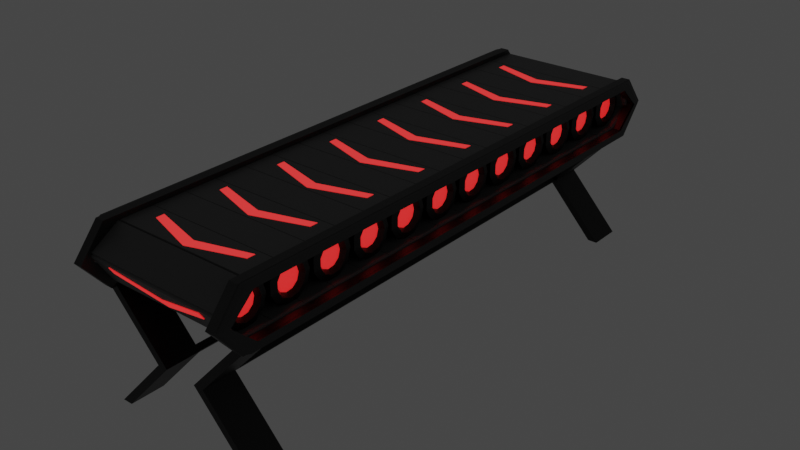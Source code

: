 # Source: Tohet-ConveyorBelt.blend  (saved by Blender 2.83.19; exported with 4.5.12 LTS)
import bpy
from mathutils import Matrix  # noqa: F401  (used for matrix-valued properties, if any)

bpy.ops.wm.read_factory_settings(use_empty=True)
scene = bpy.context.scene
scene.name = 'Scene'

# ---- collections
col_collection = bpy.data.collections.new('Collection'); scene.collection.children.link(col_collection)

# ---- materials (node trees are filled in below, after node groups)
mat_material_001 = bpy.data.materials.new('Material.001')
mat_material_001.use_transparent_shadow = False
mat_material_003 = bpy.data.materials.new('Material.003')
mat_material_003.use_transparent_shadow = False
mat_material_005 = bpy.data.materials.new('Material.005')
mat_material_005.use_transparent_shadow = False
mat_material_004 = bpy.data.materials.new('Material.004')
mat_material_004.use_transparent_shadow = False

# ---- material node trees
mat_material_001.use_nodes = True; mat_material_001.node_tree.nodes.clear()
_N = mat_material_001.node_tree.nodes; _L = mat_material_001.node_tree.links
n0 = _N.new('ShaderNodeBsdfPrincipled'); n0.name = 'Principled BSDF'; n0.location = (10, 300)
n0.distribution = 'GGX'
n0.subsurface_method = 'BURLEY'
n0.inputs[0].default_value = (0.0, 0.0, 0.0, 1.0)
n0.inputs[3].default_value = 1.45
n0.inputs[27].default_value = (0.0, 0.0, 0.0, 1.0)
n0.inputs[28].default_value = 1.0
n1 = _N.new('ShaderNodeOutputMaterial'); n1.name = 'Material Output'; n1.location = (300, 300)
_L.new(n0.outputs[0], n1.inputs[0])
n1.is_active_output = True
mat_material_003.use_nodes = True; mat_material_003.node_tree.nodes.clear()
_N = mat_material_003.node_tree.nodes; _L = mat_material_003.node_tree.links
n0 = _N.new('ShaderNodeBsdfPrincipled'); n0.name = 'Principled BSDF'; n0.location = (10, 300)
n0.distribution = 'GGX'
n0.subsurface_method = 'BURLEY'
n0.inputs[0].default_value = (0.08984, 0.08984, 0.08984, 1.0)
n0.inputs[3].default_value = 1.45
n0.inputs[27].default_value = (0.0, 0.0, 0.0, 1.0)
n0.inputs[28].default_value = 1.0
n1 = _N.new('ShaderNodeOutputMaterial'); n1.name = 'Material Output'; n1.location = (300, 300)
_L.new(n0.outputs[0], n1.inputs[0])
n1.is_active_output = True
mat_material_005.use_nodes = True; mat_material_005.node_tree.nodes.clear()
_N = mat_material_005.node_tree.nodes; _L = mat_material_005.node_tree.links
n0 = _N.new('ShaderNodeBsdfPrincipled'); n0.name = 'Principled BSDF'; n0.location = (10, 300)
n0.distribution = 'GGX'
n0.subsurface_method = 'BURLEY'
n0.inputs[0].default_value = (0.06285, 0.06285, 0.06285, 1.0)
n0.inputs[1].default_value = 1.0
n0.inputs[3].default_value = 1.45
n0.inputs[27].default_value = (0.0, 0.0, 0.0, 1.0)
n0.inputs[28].default_value = 1.0
n1 = _N.new('ShaderNodeOutputMaterial'); n1.name = 'Material Output'; n1.location = (300, 300)
_L.new(n0.outputs[0], n1.inputs[0])
n1.is_active_output = True
mat_material_004.use_nodes = True; mat_material_004.node_tree.nodes.clear()
_N = mat_material_004.node_tree.nodes; _L = mat_material_004.node_tree.links
n0 = _N.new('ShaderNodeBsdfPrincipled'); n0.name = 'Principled BSDF'; n0.location = (10, 300)
n0.distribution = 'GGX'
n0.subsurface_method = 'BURLEY'
n0.inputs[3].default_value = 1.45
n0.inputs[27].default_value = (1.0, 0.0003256, 0.0, 1.0)
n0.inputs[28].default_value = 1.0
n1 = _N.new('ShaderNodeOutputMaterial'); n1.name = 'Material Output'; n1.location = (300, 300)
_L.new(n0.outputs[0], n1.inputs[0])
n1.is_active_output = True

# ---- world
world_world = bpy.data.worlds.new('World'); scene.world = world_world
world_world.use_nodes = True; world_world.node_tree.nodes.clear()
_N = world_world.node_tree.nodes; _L = world_world.node_tree.links
n0 = _N.new('ShaderNodeOutputWorld'); n0.name = 'World Output'; n0.location = (300, 300)
n1 = _N.new('ShaderNodeBackground'); n1.name = 'Background'; n1.location = (10, 300)
n1.inputs[0].default_value = (0.05088, 0.05088, 0.05088, 1.0)
_L.new(n1.outputs[0], n0.inputs[0])
n0.is_active_output = True
world_world.color = (0.05088, 0.05088, 0.05088)
world_world.use_sun_shadow = False
world_world.sun_shadow_jitter_overblur = 0.0

# ---- meshes
me_cylinder_001 = bpy.data.meshes.new('Cylinder.001')
me_cylinder_001.from_pydata([(4.375e-08, 0.5612, -0.9526), (4.375e-08, 0.5612, 0.9526), (0.3034, 0.4721, -0.9526), (0.3034, 0.4721, 0.9526), (0.5105, 0.2331, -0.9526), (0.5105, 0.2331, 0.9526), (0.5555, -0.07987, -0.9526), (0.5555, -0.07987, 0.9526), (0.4242, -0.3675, -0.9526), (0.4242, -0.3675, 0.9526), (0.1581, -0.5385, -0.9526), (0.1581, -0.5385, 0.9526), (-0.1581, -0.5385, -0.9526), (-0.1581, -0.5385, 0.9526), (-0.4242, -0.3675, -0.9526), (-0.4242, -0.3675, 0.9526), (-0.5555, -0.07987, -0.9526), (-0.5555, -0.07987, 0.9526), (-0.5105, 0.2331, -0.9526), (-0.5105, 0.2331, 0.9526), (-0.3034, 0.4721, -0.9526), (-0.3034, 0.4721, 0.9526), (0.0, 1.0, -1.0), (0.5406, 0.8413, -1.0), (0.5406, 0.8413, 1.0), (0.0, 1.0, 1.0), (0.9096, 0.4154, -1.0), (0.9096, 0.4154, 1.0), (0.9898, -0.1423, -1.0), (0.9898, -0.1423, 1.0), (0.7557, -0.6549, -1.0), (0.7557, -0.6549, 1.0), (0.2817, -0.9595, -1.0), (0.2817, -0.9595, 1.0), (-0.2817, -0.9595, -1.0), (-0.2817, -0.9595, 1.0), (-0.7557, -0.6549, -1.0), (-0.7557, -0.6549, 1.0), (-0.9898, -0.1423, -1.0), (-0.9898, -0.1423, 1.0), (-0.9096, 0.4154, -1.0), (-0.9096, 0.4154, 1.0), (-0.5406, 0.8413, -1.0), (-0.5406, 0.8413, 1.0), (3.328e-08, 0.7017, -1.027), (0.3793, 0.5903, -1.027), (0.3793, 0.5903, 1.027), (3.328e-08, 0.7017, 1.027), (0.6382, 0.2915, -1.027), (0.6382, 0.2915, 1.027), (0.6945, -0.09985, -1.027), (0.6945, -0.09985, 1.027), (0.5303, -0.4595, -1.027), (0.5303, -0.4595, 1.027), (0.1977, -0.6732, -1.027), (0.1977, -0.6732, 1.027), (-0.1977, -0.6732, -1.027), (-0.1977, -0.6732, 1.027), (-0.5303, -0.4595, -1.027), (-0.5303, -0.4595, 1.027), (-0.6945, -0.09985, -1.027), (-0.6945, -0.09985, 1.027), (-0.6382, 0.2915, -1.027), (-0.6382, 0.2915, 1.027), (-0.3793, 0.5903, -1.027), (-0.3793, 0.5903, 1.027)], [], [(22, 25, 24, 23), (23, 24, 27, 26), (26, 27, 29, 28), (28, 29, 31, 30), (30, 31, 33, 32), (32, 33, 35, 34), (34, 35, 37, 36), (36, 37, 39, 38), (38, 39, 41, 40), (40, 41, 43, 42), (42, 43, 25, 22), (45, 44, 22, 23), (47, 46, 24, 25), (48, 45, 23, 26), (46, 49, 27, 24), (50, 48, 26, 28), (49, 51, 29, 27), (52, 50, 28, 30), (51, 53, 31, 29), (54, 52, 30, 32), (53, 55, 33, 31), (56, 54, 32, 34), (55, 57, 35, 33), (58, 56, 34, 36), (57, 59, 37, 35), (60, 58, 36, 38), (59, 61, 39, 37), (62, 60, 38, 40), (61, 63, 41, 39), (64, 62, 40, 42), (63, 65, 43, 41), (44, 64, 42, 22), (65, 47, 25, 43), (2, 0, 44, 45), (1, 3, 46, 47), (4, 2, 45, 48), (3, 5, 49, 46), (6, 4, 48, 50), (5, 7, 51, 49), (8, 6, 50, 52), (7, 9, 53, 51), (10, 8, 52, 54), (9, 11, 55, 53), (12, 10, 54, 56), (11, 13, 57, 55), (14, 12, 56, 58), (13, 15, 59, 57), (16, 14, 58, 60), (15, 17, 61, 59), (18, 16, 60, 62), (17, 19, 63, 61), (20, 18, 62, 64), (19, 21, 65, 63), (0, 20, 64, 44), (21, 1, 47, 65)])
_uv = me_cylinder_001.uv_layers.new(name='UVMap')
_uv.uv.foreach_set('vector', [1.0, 0.5, 1.0, 1.0, 0.9091, 1.0, 0.9091, 0.5, 0.9091, 0.5, 0.9091, 1.0, 0.8182, 1.0, 0.8182, 0.5, 0.8182, 0.5, 0.8182, 1.0, 0.7273, 1.0, 0.7273, 0.5, 0.7273, 0.5, 0.7273, 1.0, 0.6364, 1.0, 0.6364, 0.5, 0.6364, 0.5, 0.6364, 1.0, 0.5455, 1.0, 0.5455, 0.5, 0.5455, 0.5, 0.5455, 1.0, 0.4545, 1.0, 0.4545, 0.5, 0.4545, 0.5, 0.4545, 1.0, 0.3636, 1.0, 0.3636, 0.5, 0.3636, 0.5, 0.3636, 1.0, 0.2727, 1.0, 0.2727, 0.5, 0.2727, 0.5, 0.2727, 1.0, 0.1818, 1.0, 0.1818, 0.5, 0.1818, 0.5, 0.1818, 1.0, 0.09091, 1.0, 0.09091, 0.5, 0.09091, 0.5, 0.09091, 1.0, -1.788e-07, 1.0, -1.788e-07, 0.5, 0.8386, 0.3879, 0.75, 0.4139, 0.75, 0.49, 0.8798, 0.4519, 0.25, 0.4139, 0.3386, 0.3879, 0.3798, 0.4519, 0.25, 0.49, 0.8991, 0.3181, 0.8386, 0.3879, 0.8798, 0.4519, 0.9683, 0.3497, 0.3386, 0.3879, 0.3991, 0.3181, 0.4683, 0.3497, 0.3798, 0.4519, 0.9123, 0.2267, 0.8991, 0.3181, 0.9683, 0.3497, 0.9876, 0.2158, 0.3991, 0.3181, 0.4123, 0.2267, 0.4876, 0.2158, 0.4683, 0.3497, 0.8739, 0.1426, 0.9123, 0.2267, 0.9876, 0.2158, 0.9314, 0.09283, 0.4123, 0.2267, 0.3739, 0.1426, 0.4314, 0.09283, 0.4876, 0.2158, 0.7962, 0.09271, 0.8739, 0.1426, 0.9314, 0.09283, 0.8176, 0.01972, 0.3739, 0.1426, 0.2962, 0.09271, 0.3176, 0.01972, 0.4314, 0.09283, 0.7038, 0.09271, 0.7962, 0.09271, 0.8176, 0.01972, 0.6824, 0.01972, 0.2962, 0.09271, 0.2038, 0.09271, 0.1824, 0.01972, 0.3176, 0.01972, 0.6261, 0.1426, 0.7038, 0.09271, 0.6824, 0.01972, 0.5686, 0.09283, 0.2038, 0.09271, 0.1261, 0.1426, 0.06862, 0.09283, 0.1824, 0.01972, 0.5877, 0.2267, 0.6261, 0.1426, 0.5686, 0.09283, 0.5124, 0.2158, 0.1261, 0.1426, 0.08774, 0.2267, 0.01244, 0.2158, 0.06862, 0.09283, 0.6009, 0.3181, 0.5877, 0.2267, 0.5124, 0.2158, 0.5317, 0.3497, 0.08774, 0.2267, 0.1009, 0.3181, 0.03169, 0.3497, 0.01244, 0.2158, 0.6614, 0.3879, 0.6009, 0.3181, 0.5317, 0.3497, 0.6202, 0.4519, 0.1009, 0.3181, 0.1614, 0.3879, 0.1202, 0.4519, 0.03169, 0.3497, 0.75, 0.4139, 0.6614, 0.3879, 0.6202, 0.4519, 0.75, 0.49, 0.1614, 0.3879, 0.25, 0.4139, 0.25, 0.49, 0.1202, 0.4519, 0.8264, 0.369, 0.75, 0.3914, 0.75, 0.4139, 0.8386, 0.3879, 0.25, 0.3914, 0.3264, 0.369, 0.3386, 0.3879, 0.25, 0.4139, 0.8786, 0.3087, 0.8264, 0.369, 0.8386, 0.3879, 0.8991, 0.3181, 0.3264, 0.369, 0.3786, 0.3087, 0.3991, 0.3181, 0.3386, 0.3879, 0.89, 0.2299, 0.8786, 0.3087, 0.8991, 0.3181, 0.9123, 0.2267, 0.3786, 0.3087, 0.39, 0.2299, 0.4123, 0.2267, 0.3991, 0.3181, 0.8569, 0.1574, 0.89, 0.2299, 0.9123, 0.2267, 0.8739, 0.1426, 0.39, 0.2299, 0.3569, 0.1574, 0.3739, 0.1426, 0.4123, 0.2267, 0.7898, 0.1143, 0.8569, 0.1574, 0.8739, 0.1426, 0.7962, 0.09271, 0.3569, 0.1574, 0.2898, 0.1143, 0.2962, 0.09271, 0.3739, 0.1426, 0.7102, 0.1143, 0.7898, 0.1143, 0.7962, 0.09271, 0.7038, 0.09271, 0.2898, 0.1143, 0.2102, 0.1143, 0.2038, 0.09271, 0.2962, 0.09271, 0.6431, 0.1574, 0.7102, 0.1143, 0.7038, 0.09271, 0.6261, 0.1426, 0.2102, 0.1143, 0.1431, 0.1574, 0.1261, 0.1426, 0.2038, 0.09271, 0.61, 0.2299, 0.6431, 0.1574, 0.6261, 0.1426, 0.5877, 0.2267, 0.1431, 0.1574, 0.11, 0.2299, 0.08774, 0.2267, 0.1261, 0.1426, 0.6214, 0.3087, 0.61, 0.2299, 0.5877, 0.2267, 0.6009, 0.3181, 0.11, 0.2299, 0.1214, 0.3087, 0.1009, 0.3181, 0.08774, 0.2267, 0.6736, 0.369, 0.6214, 0.3087, 0.6009, 0.3181, 0.6614, 0.3879, 0.1214, 0.3087, 0.1736, 0.369, 0.1614, 0.3879, 0.1009, 0.3181, 0.75, 0.3914, 0.6736, 0.369, 0.6614, 0.3879, 0.75, 0.4139, 0.1736, 0.369, 0.25, 0.3914, 0.25, 0.4139, 0.1614, 0.3879])
me_cylinder_001.materials.append(mat_material_001)
me_cylinder_001.use_remesh_fix_poles = True
me_cylinder_001.use_remesh_preserve_attributes = False
me_cylinder_001.use_mirror_vertex_groups = False
me_cylinder_001.update()
me_plane = bpy.data.meshes.new('Plane')
me_plane.from_pydata([(-0.9761, -0.9761, 0.0), (-1.0, -1.0, 0.02389), (0.9761, -0.9761, 0.0), (1.0, -1.0, 0.02389), (-1.0, 1.0, 0.02389), (-0.9761, 0.9761, 0.0), (0.9761, 0.9761, 0.0), (1.0, 1.0, 0.02389), (-0.9761, 0.9761, 0.09089), (-1.0, 1.0, 0.06701), (-1.0, -1.0, 0.06701), (-0.9761, -0.9761, 0.09089), (1.0, -1.0, 0.06701), (0.9761, -0.9761, 0.09089), (1.0, 1.0, 0.06701), (0.9761, 0.9761, 0.09089)], [], [(1, 3, 12, 10), (3, 7, 14, 12), (7, 4, 9, 14), (0, 5, 6, 2), (11, 13, 15, 8), (5, 0, 1, 4), (0, 2, 3, 1), (2, 6, 7, 3), (6, 5, 4, 7), (9, 10, 11, 8), (10, 12, 13, 11), (12, 14, 15, 13), (14, 9, 8, 15), (4, 1, 10, 9)])
_uv = me_plane.uv_layers.new(name='UVMap')
_uv.uv.foreach_set('vector', [0.0, 0.0, 1.0, 0.0, 1.0, 0.0, 0.0, 0.0, 1.0, 0.0, 1.0, 1.0, 1.0, 1.0, 1.0, 0.0, 1.0, 1.0, 0.0, 1.0, 0.0, 1.0, 1.0, 1.0, 0.01194, 0.01194, 0.01194, 0.9881, 0.9881, 0.9881, 0.9881, 0.01194, 0.01194, 0.01194, 0.9881, 0.01194, 0.9881, 0.9881, 0.01194, 0.9881, 0.01194, 0.9881, 0.01194, 0.01194, 0.0, 0.0, 0.0, 1.0, 0.01194, 0.01194, 0.9881, 0.01194, 1.0, 0.0, 0.0, 0.0, 0.9881, 0.01194, 0.9881, 0.9881, 1.0, 1.0, 1.0, 0.0, 0.9881, 0.9881, 0.01194, 0.9881, 0.0, 1.0, 1.0, 1.0, 0.0, 1.0, 0.0, 0.0, 0.01194, 0.01194, 0.01194, 0.9881, 0.0, 0.0, 1.0, 0.0, 0.9881, 0.01194, 0.01194, 0.01194, 1.0, 0.0, 1.0, 1.0, 0.9881, 0.9881, 0.9881, 0.01194, 1.0, 1.0, 0.0, 1.0, 0.01194, 0.9881, 0.9881, 0.9881, 0.0, 1.0, 0.0, 0.0, 0.0, 0.0, 0.0, 1.0])
me_plane.materials.append(mat_material_003)
me_plane.use_remesh_fix_poles = True
me_plane.use_remesh_preserve_attributes = False
me_plane.use_mirror_vertex_groups = False
me_plane.update()
me_plane_001 = bpy.data.meshes.new('Plane.001')
me_plane_001.from_pydata([(-0.9761, -0.9761, 0.0), (-1.0, -1.0, 0.02389), (0.9761, -0.9761, 0.0), (1.0, -1.0, 0.02389), (-1.0, 1.0, 0.02389), (-0.9761, 0.9761, 0.0), (0.9761, 0.9761, 0.0), (1.0, 1.0, 0.02389), (-0.9761, 0.9761, 0.09089), (-1.0, 1.0, 0.06701), (-1.0, -1.0, 0.06701), (-0.9761, -0.9761, 0.09089), (1.0, -1.0, 0.06701), (0.9761, -0.9761, 0.09089), (1.0, 1.0, 0.06701), (0.9761, 0.9761, 0.09089)], [], [(1, 3, 12, 10), (3, 7, 14, 12), (7, 4, 9, 14), (0, 5, 6, 2), (11, 13, 15, 8), (5, 0, 1, 4), (0, 2, 3, 1), (2, 6, 7, 3), (6, 5, 4, 7), (9, 10, 11, 8), (10, 12, 13, 11), (12, 14, 15, 13), (14, 9, 8, 15), (4, 1, 10, 9)])
_uv = me_plane_001.uv_layers.new(name='UVMap')
_uv.uv.foreach_set('vector', [0.0, 0.0, 1.0, 0.0, 1.0, 0.0, 0.0, 0.0, 1.0, 0.0, 1.0, 1.0, 1.0, 1.0, 1.0, 0.0, 1.0, 1.0, 0.0, 1.0, 0.0, 1.0, 1.0, 1.0, 0.01194, 0.01194, 0.01194, 0.9881, 0.9881, 0.9881, 0.9881, 0.01194, 0.01194, 0.01194, 0.9881, 0.01194, 0.9881, 0.9881, 0.01194, 0.9881, 0.01194, 0.9881, 0.01194, 0.01194, 0.0, 0.0, 0.0, 1.0, 0.01194, 0.01194, 0.9881, 0.01194, 1.0, 0.0, 0.0, 0.0, 0.9881, 0.01194, 0.9881, 0.9881, 1.0, 1.0, 1.0, 0.0, 0.9881, 0.9881, 0.01194, 0.9881, 0.0, 1.0, 1.0, 1.0, 0.0, 1.0, 0.0, 0.0, 0.01194, 0.01194, 0.01194, 0.9881, 0.0, 0.0, 1.0, 0.0, 0.9881, 0.01194, 0.01194, 0.01194, 1.0, 0.0, 1.0, 1.0, 0.9881, 0.9881, 0.9881, 0.01194, 1.0, 1.0, 0.0, 1.0, 0.01194, 0.9881, 0.9881, 0.9881, 0.0, 1.0, 0.0, 0.0, 0.0, 0.0, 0.0, 1.0])
me_plane_001.materials.append(mat_material_003)
me_plane_001.use_remesh_fix_poles = True
me_plane_001.use_remesh_preserve_attributes = False
me_plane_001.use_mirror_vertex_groups = False
me_plane_001.update()
me_plane_002 = bpy.data.meshes.new('Plane.002')
me_plane_002.from_pydata([(-0.9761, -0.9761, 0.0), (-1.0, -1.0, 0.02389), (0.9761, -0.9761, 0.0), (1.0, -1.0, 0.02389), (-1.0, 1.0, 0.02389), (-0.9761, 0.9761, 0.0), (0.9761, 0.9761, 0.0), (1.0, 1.0, 0.02389), (-0.9761, 0.9761, 0.09089), (-1.0, 1.0, 0.06701), (-1.0, -1.0, 0.06701), (-0.9761, -0.9761, 0.09089), (1.0, -1.0, 0.06701), (0.9761, -0.9761, 0.09089), (1.0, 1.0, 0.06701), (0.9761, 0.9761, 0.09089)], [], [(1, 3, 12, 10), (3, 7, 14, 12), (7, 4, 9, 14), (0, 5, 6, 2), (11, 13, 15, 8), (5, 0, 1, 4), (0, 2, 3, 1), (2, 6, 7, 3), (6, 5, 4, 7), (9, 10, 11, 8), (10, 12, 13, 11), (12, 14, 15, 13), (14, 9, 8, 15), (4, 1, 10, 9)])
_uv = me_plane_002.uv_layers.new(name='UVMap')
_uv.uv.foreach_set('vector', [0.0, 0.0, 1.0, 0.0, 1.0, 0.0, 0.0, 0.0, 1.0, 0.0, 1.0, 1.0, 1.0, 1.0, 1.0, 0.0, 1.0, 1.0, 0.0, 1.0, 0.0, 1.0, 1.0, 1.0, 0.01194, 0.01194, 0.01194, 0.9881, 0.9881, 0.9881, 0.9881, 0.01194, 0.01194, 0.01194, 0.9881, 0.01194, 0.9881, 0.9881, 0.01194, 0.9881, 0.01194, 0.9881, 0.01194, 0.01194, 0.0, 0.0, 0.0, 1.0, 0.01194, 0.01194, 0.9881, 0.01194, 1.0, 0.0, 0.0, 0.0, 0.9881, 0.01194, 0.9881, 0.9881, 1.0, 1.0, 1.0, 0.0, 0.9881, 0.9881, 0.01194, 0.9881, 0.0, 1.0, 1.0, 1.0, 0.0, 1.0, 0.0, 0.0, 0.01194, 0.01194, 0.01194, 0.9881, 0.0, 0.0, 1.0, 0.0, 0.9881, 0.01194, 0.01194, 0.01194, 1.0, 0.0, 1.0, 1.0, 0.9881, 0.9881, 0.9881, 0.01194, 1.0, 1.0, 0.0, 1.0, 0.01194, 0.9881, 0.9881, 0.9881, 0.0, 1.0, 0.0, 0.0, 0.0, 0.0, 0.0, 1.0])
me_plane_002.materials.append(mat_material_003)
me_plane_002.use_remesh_fix_poles = True
me_plane_002.use_remesh_preserve_attributes = False
me_plane_002.use_mirror_vertex_groups = False
me_plane_002.update()
me_plane_004 = bpy.data.meshes.new('Plane.004')
me_plane_004.from_pydata([(-0.9761, -0.9761, 0.0), (-1.0, -1.0, 0.02389), (0.9761, -0.9761, 0.0), (1.0, -1.0, 0.02389), (-1.0, 1.0, 0.02389), (-0.9761, 0.9761, 0.0), (0.9761, 0.9761, 0.0), (1.0, 1.0, 0.02389), (-0.9761, 0.9761, 0.09089), (-1.0, 1.0, 0.06701), (-1.0, -1.0, 0.06701), (-0.9761, -0.9761, 0.09089), (1.0, -1.0, 0.06701), (0.9761, -0.9761, 0.09089), (1.0, 1.0, 0.06701), (0.9761, 0.9761, 0.09089)], [], [(1, 3, 12, 10), (3, 7, 14, 12), (7, 4, 9, 14), (0, 5, 6, 2), (11, 13, 15, 8), (5, 0, 1, 4), (0, 2, 3, 1), (2, 6, 7, 3), (6, 5, 4, 7), (9, 10, 11, 8), (10, 12, 13, 11), (12, 14, 15, 13), (14, 9, 8, 15), (4, 1, 10, 9)])
_uv = me_plane_004.uv_layers.new(name='UVMap')
_uv.uv.foreach_set('vector', [0.0, 0.0, 1.0, 0.0, 1.0, 0.0, 0.0, 0.0, 1.0, 0.0, 1.0, 1.0, 1.0, 1.0, 1.0, 0.0, 1.0, 1.0, 0.0, 1.0, 0.0, 1.0, 1.0, 1.0, 0.01194, 0.01194, 0.01194, 0.9881, 0.9881, 0.9881, 0.9881, 0.01194, 0.01194, 0.01194, 0.9881, 0.01194, 0.9881, 0.9881, 0.01194, 0.9881, 0.01194, 0.9881, 0.01194, 0.01194, 0.0, 0.0, 0.0, 1.0, 0.01194, 0.01194, 0.9881, 0.01194, 1.0, 0.0, 0.0, 0.0, 0.9881, 0.01194, 0.9881, 0.9881, 1.0, 1.0, 1.0, 0.0, 0.9881, 0.9881, 0.01194, 0.9881, 0.0, 1.0, 1.0, 1.0, 0.0, 1.0, 0.0, 0.0, 0.01194, 0.01194, 0.01194, 0.9881, 0.0, 0.0, 1.0, 0.0, 0.9881, 0.01194, 0.01194, 0.01194, 1.0, 0.0, 1.0, 1.0, 0.9881, 0.9881, 0.9881, 0.01194, 1.0, 1.0, 0.0, 1.0, 0.01194, 0.9881, 0.9881, 0.9881, 0.0, 1.0, 0.0, 0.0, 0.0, 0.0, 0.0, 1.0])
me_plane_004.materials.append(mat_material_003)
me_plane_004.use_remesh_fix_poles = True
me_plane_004.use_remesh_preserve_attributes = False
me_plane_004.use_mirror_vertex_groups = False
me_plane_004.update()
me_plane_003 = bpy.data.meshes.new('Plane.003')
me_plane_003.from_pydata([(-0.9761, -0.9761, 0.0), (-1.0, -1.0, 0.02389), (0.9761, -0.9761, 0.0), (1.0, -1.0, 0.02389), (-1.0, 1.0, 0.02389), (-0.9761, 0.9761, 0.0), (0.9761, 0.9761, 0.0), (1.0, 1.0, 0.02389), (-0.9761, 0.9761, 0.09089), (-1.0, 1.0, 0.06701), (-1.0, -1.0, 0.06701), (-0.9761, -0.9761, 0.09089), (1.0, -1.0, 0.06701), (0.9761, -0.9761, 0.09089), (1.0, 1.0, 0.06701), (0.9761, 0.9761, 0.09089)], [], [(1, 3, 12, 10), (3, 7, 14, 12), (7, 4, 9, 14), (0, 5, 6, 2), (11, 13, 15, 8), (5, 0, 1, 4), (0, 2, 3, 1), (2, 6, 7, 3), (6, 5, 4, 7), (9, 10, 11, 8), (10, 12, 13, 11), (12, 14, 15, 13), (14, 9, 8, 15), (4, 1, 10, 9)])
_uv = me_plane_003.uv_layers.new(name='UVMap')
_uv.uv.foreach_set('vector', [0.0, 0.0, 1.0, 0.0, 1.0, 0.0, 0.0, 0.0, 1.0, 0.0, 1.0, 1.0, 1.0, 1.0, 1.0, 0.0, 1.0, 1.0, 0.0, 1.0, 0.0, 1.0, 1.0, 1.0, 0.01194, 0.01194, 0.01194, 0.9881, 0.9881, 0.9881, 0.9881, 0.01194, 0.01194, 0.01194, 0.9881, 0.01194, 0.9881, 0.9881, 0.01194, 0.9881, 0.01194, 0.9881, 0.01194, 0.01194, 0.0, 0.0, 0.0, 1.0, 0.01194, 0.01194, 0.9881, 0.01194, 1.0, 0.0, 0.0, 0.0, 0.9881, 0.01194, 0.9881, 0.9881, 1.0, 1.0, 1.0, 0.0, 0.9881, 0.9881, 0.01194, 0.9881, 0.0, 1.0, 1.0, 1.0, 0.0, 1.0, 0.0, 0.0, 0.01194, 0.01194, 0.01194, 0.9881, 0.0, 0.0, 1.0, 0.0, 0.9881, 0.01194, 0.01194, 0.01194, 1.0, 0.0, 1.0, 1.0, 0.9881, 0.9881, 0.9881, 0.01194, 1.0, 1.0, 0.0, 1.0, 0.01194, 0.9881, 0.9881, 0.9881, 0.0, 1.0, 0.0, 0.0, 0.0, 0.0, 0.0, 1.0])
me_plane_003.materials.append(mat_material_003)
me_plane_003.use_remesh_fix_poles = True
me_plane_003.use_remesh_preserve_attributes = False
me_plane_003.use_mirror_vertex_groups = False
me_plane_003.update()
me_plane_005 = bpy.data.meshes.new('Plane.005')
me_plane_005.from_pydata([(-0.9761, -0.9761, 0.0), (-1.0, -1.0, 0.02389), (0.9761, -0.9761, 0.0), (1.0, -1.0, 0.02389), (-1.0, 1.0, 0.02389), (-0.9761, 0.9761, 0.0), (0.9761, 0.9761, 0.0), (1.0, 1.0, 0.02389), (-0.9761, 0.9761, 0.09089), (-1.0, 1.0, 0.06701), (-1.0, -1.0, 0.06701), (-0.9761, -0.9761, 0.09089), (1.0, -1.0, 0.06701), (0.9761, -0.9761, 0.09089), (1.0, 1.0, 0.06701), (0.9761, 0.9761, 0.09089)], [], [(1, 3, 12, 10), (3, 7, 14, 12), (7, 4, 9, 14), (0, 5, 6, 2), (11, 13, 15, 8), (5, 0, 1, 4), (0, 2, 3, 1), (2, 6, 7, 3), (6, 5, 4, 7), (9, 10, 11, 8), (10, 12, 13, 11), (12, 14, 15, 13), (14, 9, 8, 15), (4, 1, 10, 9)])
_uv = me_plane_005.uv_layers.new(name='UVMap')
_uv.uv.foreach_set('vector', [0.0, 0.0, 1.0, 0.0, 1.0, 0.0, 0.0, 0.0, 1.0, 0.0, 1.0, 1.0, 1.0, 1.0, 1.0, 0.0, 1.0, 1.0, 0.0, 1.0, 0.0, 1.0, 1.0, 1.0, 0.01194, 0.01194, 0.01194, 0.9881, 0.9881, 0.9881, 0.9881, 0.01194, 0.01194, 0.01194, 0.9881, 0.01194, 0.9881, 0.9881, 0.01194, 0.9881, 0.01194, 0.9881, 0.01194, 0.01194, 0.0, 0.0, 0.0, 1.0, 0.01194, 0.01194, 0.9881, 0.01194, 1.0, 0.0, 0.0, 0.0, 0.9881, 0.01194, 0.9881, 0.9881, 1.0, 1.0, 1.0, 0.0, 0.9881, 0.9881, 0.01194, 0.9881, 0.0, 1.0, 1.0, 1.0, 0.0, 1.0, 0.0, 0.0, 0.01194, 0.01194, 0.01194, 0.9881, 0.0, 0.0, 1.0, 0.0, 0.9881, 0.01194, 0.01194, 0.01194, 1.0, 0.0, 1.0, 1.0, 0.9881, 0.9881, 0.9881, 0.01194, 1.0, 1.0, 0.0, 1.0, 0.01194, 0.9881, 0.9881, 0.9881, 0.0, 1.0, 0.0, 0.0, 0.0, 0.0, 0.0, 1.0])
me_plane_005.materials.append(mat_material_003)
me_plane_005.use_remesh_fix_poles = True
me_plane_005.use_remesh_preserve_attributes = False
me_plane_005.use_mirror_vertex_groups = False
me_plane_005.update()
me_circle_002 = bpy.data.meshes.new('Circle.002')
me_circle_002.from_pydata([(-1.539e-09, 0.6757, -0.1251), (-1.072, 0.6187, -0.1251), (-1.072, -0.6187, -0.1251), (5.753e-08, -0.6757, -0.1251), (1.072, -0.6187, -0.1251), (1.072, 0.6187, -0.1251), (0.797, 0.598, -0.009158), (0.797, -0.598, -0.009158), (4.629e-08, -0.654, -0.009158), (-0.797, -0.598, -0.009158), (1.377e-09, 0.654, -0.009158), (-0.797, 0.598, -0.009158), (-0.7908, 0.5923, -0.1251), (-6.159e-09, 0.6478, -0.1251), (-0.7908, -0.5923, -0.1251), (3.876e-08, -0.6478, -0.1251), (0.7908, -0.5923, -0.1251), (0.7908, 0.5923, -0.1251), (-1.065, 0.6128, -0.009158), (5.185e-09, 0.6695, -0.009158), (-1.065, -0.6128, -0.009158), (6.426e-08, -0.6695, -0.009158), (1.065, -0.6128, -0.009158), (1.065, 0.6128, -0.009158), (5.532e-09, 0.6757, -0.009158), (1.072, 0.6187, -0.009158), (1.072, -0.6187, -0.009158), (-1.072, 0.6187, -0.009158), (0.7908, 0.5923, -0.009158), (0.7908, -0.5923, -0.009158), (4.583e-08, -0.6478, -0.009158), (-0.7908, -0.5923, -0.009158), (6.461e-08, -0.6757, -0.009158), (-1.072, -0.6187, -0.009158), (9.123e-10, 0.6478, -0.009158), (-0.7908, 0.5923, -0.009158), (-1.051, 0.6046, 0.02458), (-0.7863, 0.59, 0.02458), (3.653e-09, 0.6452, 0.02458), (7.41e-09, 0.6605, 0.02458), (-1.051, -0.6046, 0.02458), (-0.7863, -0.59, 0.02458), (6.569e-08, -0.6605, 0.02458), (4.797e-08, -0.6452, 0.02458), (1.051, -0.6046, 0.02458), (0.7863, -0.59, 0.02458), (1.051, 0.6046, 0.02458), (0.7863, 0.59, 0.02458)], [], [(18, 20, 40, 36), (12, 1, 0, 13), (14, 2, 1, 12), (15, 3, 2, 14), (16, 4, 3, 15), (17, 5, 4, 16), (13, 0, 5, 17), (13, 17, 28, 34), (23, 19, 39, 46), (9, 11, 37, 41), (6, 7, 45, 47), (21, 22, 44, 42), (7, 8, 43, 45), (15, 14, 31, 30), (3, 4, 26, 32), (0, 1, 27, 24), (16, 15, 30, 29), (4, 5, 25, 26), (12, 13, 34, 35), (1, 2, 33, 27), (17, 16, 29, 28), (5, 0, 24, 25), (14, 12, 35, 31), (2, 3, 32, 33), (19, 23, 25, 24), (23, 22, 26, 25), (18, 19, 24, 27), (7, 6, 28, 29), (9, 8, 30, 31), (21, 20, 33, 32), (22, 21, 32, 26), (20, 18, 27, 33), (6, 10, 34, 28), (8, 7, 29, 30), (11, 9, 31, 35), (10, 11, 35, 34), (38, 47, 46, 39), (47, 45, 44, 46), (43, 41, 40, 42), (41, 37, 36, 40), (37, 38, 39, 36), (45, 43, 42, 44), (8, 9, 41, 43), (11, 10, 38, 37), (22, 23, 46, 44), (10, 6, 47, 38), (20, 21, 42, 40), (19, 18, 36, 39)])
_uv = me_circle_002.uv_layers.new(name='UVMap')
_uv.uv.foreach_set('vector', [0.0, 0.0, 0.0, 0.0, 0.0, 0.0, 0.0, 0.0, 0.0, 0.0, 0.0, 0.0, 0.0, 0.0, 0.0, 0.0, 0.0, 0.0, 0.0, 0.0, 0.0, 0.0, 0.0, 0.0, 0.0, 0.0, 0.0, 0.0, 0.0, 0.0, 0.0, 0.0, 0.0, 0.0, 0.0, 0.0, 0.0, 0.0, 0.0, 0.0, 0.0, 0.0, 0.0, 0.0, 0.0, 0.0, 0.0, 0.0, 0.0, 0.0, 0.0, 0.0, 0.0, 0.0, 0.0, 0.0, 0.0, 0.0, 0.0, 0.0, 0.0, 0.0, 0.0, 0.0, 0.0, 0.0, 0.0, 0.0, 0.0, 0.0, 0.0, 0.0, 0.0, 0.0, 0.0, 0.0, 0.0, 0.0, 0.0, 0.0, 0.0, 0.0, 0.0, 0.0, 0.0, 0.0, 0.0, 0.0, 0.0, 0.0, 0.0, 0.0, 0.0, 0.0, 0.0, 0.0, 0.0, 0.0, 0.0, 0.0, 0.0, 0.0, 0.0, 0.0, 0.0, 0.0, 0.0, 0.0, 0.0, 0.0, 0.0, 0.0, 0.0, 0.0, 0.0, 0.0, 0.0, 0.0, 0.0, 0.0, 0.0, 0.0, 0.0, 0.0, 0.0, 0.0, 0.0, 0.0, 0.0, 0.0, 0.0, 0.0, 0.0, 0.0, 0.0, 0.0, 0.0, 0.0, 0.0, 0.0, 0.0, 0.0, 0.0, 0.0, 0.0, 0.0, 0.0, 0.0, 0.0, 0.0, 0.0, 0.0, 0.0, 0.0, 0.0, 0.0, 0.0, 0.0, 0.0, 0.0, 0.0, 0.0, 0.0, 0.0, 0.0, 0.0, 0.0, 0.0, 0.0, 0.0, 0.0, 0.0, 0.0, 0.0, 0.0, 0.0, 0.0, 0.0, 0.0, 0.0, 0.0, 0.0, 0.0, 0.0, 0.0, 0.0, 0.0, 0.0, 0.0, 0.0, 0.0, 0.0, 0.0, 0.0, 0.0, 0.0, 0.0, 0.0, 0.0, 0.0, 0.0, 0.0, 0.0, 0.0, 0.0, 0.0, 0.0, 0.0, 0.0, 0.0, 0.0, 0.0, 0.0, 0.0, 0.0, 0.0, 0.0, 0.0, 0.0, 0.0, 0.0, 0.0, 0.0, 0.0, 0.0, 0.0, 0.0, 0.0, 0.0, 0.0, 0.0, 0.0, 0.0, 0.0, 0.0, 0.0, 0.0, 0.0, 0.0, 0.0, 0.0, 0.0, 0.0, 0.0, 0.0, 0.0, 0.0, 0.0, 0.0, 0.0, 0.0, 0.0, 0.0, 0.0, 0.0, 0.0, 0.0, 0.0, 0.0, 0.0, 0.0, 0.0, 0.0, 0.0, 0.0, 0.0, 0.0, 0.0, 0.0, 0.0, 0.0, 0.0, 0.0, 0.0, 0.0, 0.0, 0.0, 0.0, 0.0, 0.0, 0.0, 0.0, 0.0, 0.0, 0.0, 0.0, 0.0, 0.0, 0.0, 0.0, 0.0, 0.0, 0.0, 0.0, 0.0, 0.0, 0.0, 0.0, 0.0, 0.0, 0.0, 0.0, 0.0, 0.0, 0.0, 0.0, 0.0, 0.0, 0.0, 0.0, 0.0, 0.0, 0.0, 0.0, 0.0, 0.0, 0.0, 0.0, 0.0, 0.0, 0.0, 0.0, 0.0, 0.0, 0.0, 0.0, 0.0, 0.0, 0.0, 0.0, 0.0, 0.0, 0.0, 0.0, 0.0, 0.0, 0.0, 0.0, 0.0, 0.0, 0.0, 0.0, 0.0, 0.0, 0.0, 0.0, 0.0, 0.0, 0.0, 0.0, 0.0, 0.0, 0.0, 0.0, 0.0, 0.0, 0.0, 0.0, 0.0, 0.0, 0.0, 0.0, 0.0, 0.0, 0.0, 0.0, 0.0, 0.0, 0.0, 0.0, 0.0, 0.0, 0.0, 0.0, 0.0, 0.0, 0.0, 0.0, 0.0, 0.0, 0.0, 0.0, 0.0, 0.0])
me_circle_002.materials.append(mat_material_005)
me_circle_002.use_remesh_fix_poles = True
me_circle_002.use_remesh_preserve_attributes = False
me_circle_002.use_mirror_vertex_groups = False
me_circle_002.update()
me_circle_003 = bpy.data.meshes.new('Circle.003')
me_circle_003.from_pydata([(-1.539e-09, 0.6757, -0.1251), (-1.072, 0.6187, -0.1251), (-1.072, -0.6187, -0.1251), (5.753e-08, -0.6757, -0.1251), (1.072, -0.6187, -0.1251), (1.072, 0.6187, -0.1251), (0.797, 0.598, -0.009158), (0.797, -0.598, -0.009158), (4.629e-08, -0.654, -0.009158), (-0.797, -0.598, -0.009158), (1.377e-09, 0.654, -0.009158), (-0.797, 0.598, -0.009158), (-0.7908, 0.5923, -0.1251), (-6.159e-09, 0.6478, -0.1251), (-0.7908, -0.5923, -0.1251), (3.876e-08, -0.6478, -0.1251), (0.7908, -0.5923, -0.1251), (0.7908, 0.5923, -0.1251), (-1.065, 0.6128, -0.009158), (5.185e-09, 0.6695, -0.009158), (-1.065, -0.6128, -0.009158), (6.426e-08, -0.6695, -0.009158), (1.065, -0.6128, -0.009158), (1.065, 0.6128, -0.009158), (5.532e-09, 0.6757, -0.009158), (1.072, 0.6187, -0.009158), (1.072, -0.6187, -0.009158), (-1.072, 0.6187, -0.009158), (0.7908, 0.5923, -0.009158), (0.7908, -0.5923, -0.009158), (4.583e-08, -0.6478, -0.009158), (-0.7908, -0.5923, -0.009158), (6.461e-08, -0.6757, -0.009158), (-1.072, -0.6187, -0.009158), (9.123e-10, 0.6478, -0.009158), (-0.7908, 0.5923, -0.009158), (-1.051, 0.6046, 0.02458), (-0.7863, 0.59, 0.02458), (3.653e-09, 0.6452, 0.02458), (7.41e-09, 0.6605, 0.02458), (-1.051, -0.6046, 0.02458), (-0.7863, -0.59, 0.02458), (6.569e-08, -0.6605, 0.02458), (4.797e-08, -0.6452, 0.02458), (1.051, -0.6046, 0.02458), (0.7863, -0.59, 0.02458), (1.051, 0.6046, 0.02458), (0.7863, 0.59, 0.02458)], [], [(18, 20, 40, 36), (12, 1, 0, 13), (14, 2, 1, 12), (15, 3, 2, 14), (16, 4, 3, 15), (17, 5, 4, 16), (13, 0, 5, 17), (13, 17, 28, 34), (23, 19, 39, 46), (9, 11, 37, 41), (6, 7, 45, 47), (21, 22, 44, 42), (7, 8, 43, 45), (15, 14, 31, 30), (3, 4, 26, 32), (0, 1, 27, 24), (16, 15, 30, 29), (4, 5, 25, 26), (12, 13, 34, 35), (1, 2, 33, 27), (17, 16, 29, 28), (5, 0, 24, 25), (14, 12, 35, 31), (2, 3, 32, 33), (19, 23, 25, 24), (23, 22, 26, 25), (18, 19, 24, 27), (7, 6, 28, 29), (9, 8, 30, 31), (21, 20, 33, 32), (22, 21, 32, 26), (20, 18, 27, 33), (6, 10, 34, 28), (8, 7, 29, 30), (11, 9, 31, 35), (10, 11, 35, 34), (38, 47, 46, 39), (47, 45, 44, 46), (43, 41, 40, 42), (41, 37, 36, 40), (37, 38, 39, 36), (45, 43, 42, 44), (8, 9, 41, 43), (11, 10, 38, 37), (22, 23, 46, 44), (10, 6, 47, 38), (20, 21, 42, 40), (19, 18, 36, 39)])
_uv = me_circle_003.uv_layers.new(name='UVMap')
_uv.uv.foreach_set('vector', [0.0, 0.0, 0.0, 0.0, 0.0, 0.0, 0.0, 0.0, 0.0, 0.0, 0.0, 0.0, 0.0, 0.0, 0.0, 0.0, 0.0, 0.0, 0.0, 0.0, 0.0, 0.0, 0.0, 0.0, 0.0, 0.0, 0.0, 0.0, 0.0, 0.0, 0.0, 0.0, 0.0, 0.0, 0.0, 0.0, 0.0, 0.0, 0.0, 0.0, 0.0, 0.0, 0.0, 0.0, 0.0, 0.0, 0.0, 0.0, 0.0, 0.0, 0.0, 0.0, 0.0, 0.0, 0.0, 0.0, 0.0, 0.0, 0.0, 0.0, 0.0, 0.0, 0.0, 0.0, 0.0, 0.0, 0.0, 0.0, 0.0, 0.0, 0.0, 0.0, 0.0, 0.0, 0.0, 0.0, 0.0, 0.0, 0.0, 0.0, 0.0, 0.0, 0.0, 0.0, 0.0, 0.0, 0.0, 0.0, 0.0, 0.0, 0.0, 0.0, 0.0, 0.0, 0.0, 0.0, 0.0, 0.0, 0.0, 0.0, 0.0, 0.0, 0.0, 0.0, 0.0, 0.0, 0.0, 0.0, 0.0, 0.0, 0.0, 0.0, 0.0, 0.0, 0.0, 0.0, 0.0, 0.0, 0.0, 0.0, 0.0, 0.0, 0.0, 0.0, 0.0, 0.0, 0.0, 0.0, 0.0, 0.0, 0.0, 0.0, 0.0, 0.0, 0.0, 0.0, 0.0, 0.0, 0.0, 0.0, 0.0, 0.0, 0.0, 0.0, 0.0, 0.0, 0.0, 0.0, 0.0, 0.0, 0.0, 0.0, 0.0, 0.0, 0.0, 0.0, 0.0, 0.0, 0.0, 0.0, 0.0, 0.0, 0.0, 0.0, 0.0, 0.0, 0.0, 0.0, 0.0, 0.0, 0.0, 0.0, 0.0, 0.0, 0.0, 0.0, 0.0, 0.0, 0.0, 0.0, 0.0, 0.0, 0.0, 0.0, 0.0, 0.0, 0.0, 0.0, 0.0, 0.0, 0.0, 0.0, 0.0, 0.0, 0.0, 0.0, 0.0, 0.0, 0.0, 0.0, 0.0, 0.0, 0.0, 0.0, 0.0, 0.0, 0.0, 0.0, 0.0, 0.0, 0.0, 0.0, 0.0, 0.0, 0.0, 0.0, 0.0, 0.0, 0.0, 0.0, 0.0, 0.0, 0.0, 0.0, 0.0, 0.0, 0.0, 0.0, 0.0, 0.0, 0.0, 0.0, 0.0, 0.0, 0.0, 0.0, 0.0, 0.0, 0.0, 0.0, 0.0, 0.0, 0.0, 0.0, 0.0, 0.0, 0.0, 0.0, 0.0, 0.0, 0.0, 0.0, 0.0, 0.0, 0.0, 0.0, 0.0, 0.0, 0.0, 0.0, 0.0, 0.0, 0.0, 0.0, 0.0, 0.0, 0.0, 0.0, 0.0, 0.0, 0.0, 0.0, 0.0, 0.0, 0.0, 0.0, 0.0, 0.0, 0.0, 0.0, 0.0, 0.0, 0.0, 0.0, 0.0, 0.0, 0.0, 0.0, 0.0, 0.0, 0.0, 0.0, 0.0, 0.0, 0.0, 0.0, 0.0, 0.0, 0.0, 0.0, 0.0, 0.0, 0.0, 0.0, 0.0, 0.0, 0.0, 0.0, 0.0, 0.0, 0.0, 0.0, 0.0, 0.0, 0.0, 0.0, 0.0, 0.0, 0.0, 0.0, 0.0, 0.0, 0.0, 0.0, 0.0, 0.0, 0.0, 0.0, 0.0, 0.0, 0.0, 0.0, 0.0, 0.0, 0.0, 0.0, 0.0, 0.0, 0.0, 0.0, 0.0, 0.0, 0.0, 0.0, 0.0, 0.0, 0.0, 0.0, 0.0, 0.0, 0.0, 0.0, 0.0, 0.0, 0.0, 0.0, 0.0, 0.0, 0.0, 0.0, 0.0, 0.0, 0.0, 0.0, 0.0, 0.0, 0.0, 0.0, 0.0, 0.0, 0.0, 0.0, 0.0, 0.0, 0.0, 0.0, 0.0, 0.0, 0.0, 0.0, 0.0, 0.0, 0.0, 0.0])
me_circle_003.materials.append(mat_material_005)
me_circle_003.use_remesh_fix_poles = True
me_circle_003.use_remesh_preserve_attributes = False
me_circle_003.use_mirror_vertex_groups = False
me_circle_003.update()
me_plane_007 = bpy.data.meshes.new('Plane.007')
me_plane_007.from_pydata([(-0.98, -0.2556, 0.01491), (0.98, -0.2556, 0.01491), (-0.98, -0.5108, 0.01491), (0.98, -0.5108, 0.01491), (0.0, -0.7062, 0.01491), (0.0, -1.034, 0.01491), (-0.9604, -0.4991, 0.01491), (-0.9606, -0.2857, 0.01491), (0.0, -0.7673, 0.05274), (0.9606, -0.2857, 0.01491), (0.9604, -0.4991, 0.01491), (0.0, -1.011, 0.01492), (-0.889, -0.5022, 0.01668), (-0.9027, -0.3429, 0.0535), (0.0, -0.7542, 0.05281), (0.9027, -0.3429, 0.0535), (0.889, -0.5022, 0.01668), (0.0, -0.9763, 0.01669), (-0.98, -0.2556, 0.05491), (0.98, -0.2556, 0.05491), (-0.98, -0.5108, 0.05491), (0.98, -0.5108, 0.05491), (0.0, -0.7062, 0.05491), (0.0, -1.034, 0.05491), (-0.9608, -0.4992, 0.05491), (-0.9608, -0.2856, 0.05491), (0.0, -0.7274, 0.05491), (0.9608, -0.2856, 0.05491), (0.9608, -0.4992, 0.05491), (0.0, -1.012, 0.05491), (-0.8897, -0.5031, 0.05666), (-0.8897, -0.3052, 0.05666), (0.0, -0.7144, 0.05666), (0.8897, -0.3052, 0.05666), (0.8897, -0.5031, 0.05666), (0.0, -0.9777, 0.05666)], [], [(11, 6, 12, 17), (10, 11, 17, 16), (7, 6, 2, 0), (9, 8, 4, 1), (10, 9, 1, 3), (6, 11, 5, 2), (8, 7, 0, 4), (11, 10, 3, 5), (14, 15, 16, 17), (13, 14, 17, 12), (8, 9, 15, 14), (7, 8, 14, 13), (9, 10, 16, 15), (6, 7, 13, 12), (29, 35, 30, 24), (28, 34, 35, 29), (25, 18, 20, 24), (27, 19, 22, 26), (28, 21, 19, 27), (24, 20, 23, 29), (26, 22, 18, 25), (29, 23, 21, 28), (32, 35, 34, 33), (31, 30, 35, 32), (26, 32, 33, 27), (25, 31, 32, 26), (27, 33, 34, 28), (24, 30, 31, 25), (0, 2, 20, 18), (1, 4, 22, 19), (3, 1, 19, 21), (2, 5, 23, 20), (4, 0, 18, 22), (5, 3, 21, 23)])
_uv = me_plane_007.uv_layers.new(name='UVMap')
_uv.uv.foreach_set('vector', [0.5, 0.9334, 0.009817, 0.9172, 0.009817, 0.9172, 0.5, 0.9334, 0.9902, 0.9172, 0.5, 0.9334, 0.5, 0.9334, 0.9902, 0.9172, 0.009817, 0.08218, 0.009817, 0.9172, 0.0, 1.0, 0.0, 0.0, 0.9902, 0.08218, 0.5, 0.0647, 0.5, 0.0, 1.0, 0.0, 0.9902, 0.9172, 0.9902, 0.08218, 1.0, 0.0, 1.0, 1.0, 0.009817, 0.9172, 0.5, 0.9334, 0.5, 1.0, 0.0, 1.0, 0.5, 0.0647, 0.009817, 0.08218, 0.0, 0.0, 0.5, 0.0, 0.5, 0.9334, 0.9902, 0.9172, 1.0, 1.0, 0.5, 1.0, 0.5, 0.0647, 0.9902, 0.08218, 0.9902, 0.9172, 0.5, 0.9334, 0.009817, 0.08218, 0.5, 0.0647, 0.5, 0.9334, 0.009817, 0.9172, 0.5, 0.0647, 0.9902, 0.08218, 0.9902, 0.08218, 0.5, 0.0647, 0.009817, 0.08218, 0.5, 0.0647, 0.5, 0.0647, 0.009817, 0.08218, 0.9902, 0.08218, 0.9902, 0.9172, 0.9902, 0.9172, 0.9902, 0.08218, 0.009817, 0.9172, 0.009817, 0.08218, 0.009817, 0.08218, 0.009817, 0.9172, 0.5, 0.9334, 0.5, 0.9334, 0.009817, 0.9172, 0.009817, 0.9172, 0.9902, 0.9172, 0.9902, 0.9172, 0.5, 0.9334, 0.5, 0.9334, 0.009817, 0.08218, 0.0, 0.0, 0.0, 1.0, 0.009817, 0.9172, 0.9902, 0.08218, 1.0, 0.0, 0.5, 0.0, 0.5, 0.0647, 0.9902, 0.9172, 1.0, 1.0, 1.0, 0.0, 0.9902, 0.08218, 0.009817, 0.9172, 0.0, 1.0, 0.5, 1.0, 0.5, 0.9334, 0.5, 0.0647, 0.5, 0.0, 0.0, 0.0, 0.009817, 0.08218, 0.5, 0.9334, 0.5, 1.0, 1.0, 1.0, 0.9902, 0.9172, 0.5, 0.0647, 0.5, 0.9334, 0.9902, 0.9172, 0.9902, 0.08218, 0.009817, 0.08218, 0.009817, 0.9172, 0.5, 0.9334, 0.5, 0.0647, 0.5, 0.0647, 0.5, 0.0647, 0.9902, 0.08218, 0.9902, 0.08218, 0.009817, 0.08218, 0.009817, 0.08218, 0.5, 0.0647, 0.5, 0.0647, 0.9902, 0.08218, 0.9902, 0.08218, 0.9902, 0.9172, 0.9902, 0.9172, 0.009817, 0.9172, 0.009817, 0.9172, 0.009817, 0.08218, 0.009817, 0.08218, 0.0, 0.0, 0.0, 1.0, 0.0, 1.0, 0.0, 0.0, 1.0, 0.0, 0.5, 0.0, 0.5, 0.0, 1.0, 0.0, 1.0, 1.0, 1.0, 0.0, 1.0, 0.0, 1.0, 1.0, 0.0, 1.0, 0.5, 1.0, 0.5, 1.0, 0.0, 1.0, 0.5, 0.0, 0.0, 0.0, 0.0, 0.0, 0.5, 0.0, 0.5, 1.0, 1.0, 1.0, 1.0, 1.0, 0.5, 1.0])
me_plane_007.materials.append(mat_material_004)
me_plane_007.use_remesh_fix_poles = True
me_plane_007.use_remesh_preserve_attributes = False
me_plane_007.use_mirror_vertex_groups = False
me_plane_007.update()
me_plane_008 = bpy.data.meshes.new('Plane.008')
me_plane_008.from_pydata([(-0.98, -0.2556, 0.01491), (0.98, -0.2556, 0.01491), (-0.98, -0.5108, 0.01491), (0.98, -0.5108, 0.01491), (0.0, -0.7062, 0.01491), (0.0, -1.034, 0.01491), (-0.9604, -0.4991, 0.01491), (-0.9606, -0.2857, 0.01491), (0.0, -0.7673, 0.05274), (0.9606, -0.2857, 0.01491), (0.9604, -0.4991, 0.01491), (0.0, -1.011, 0.01492), (-0.889, -0.5022, 0.01668), (-0.9027, -0.3429, 0.0535), (0.0, -0.7542, 0.05281), (0.9027, -0.3429, 0.0535), (0.889, -0.5022, 0.01668), (0.0, -0.9763, 0.01669), (-0.98, -0.2556, 0.05491), (0.98, -0.2556, 0.05491), (-0.98, -0.5108, 0.05491), (0.98, -0.5108, 0.05491), (0.0, -0.7062, 0.05491), (0.0, -1.034, 0.05491), (-0.9608, -0.4992, 0.05491), (-0.9608, -0.2856, 0.05491), (0.0, -0.7274, 0.05491), (0.9608, -0.2856, 0.05491), (0.9608, -0.4992, 0.05491), (0.0, -1.012, 0.05491), (-0.8897, -0.5031, 0.05666), (-0.8897, -0.3052, 0.05666), (0.0, -0.7144, 0.05666), (0.8897, -0.3052, 0.05666), (0.8897, -0.5031, 0.05666), (0.0, -0.9777, 0.05666)], [], [(11, 6, 12, 17), (10, 11, 17, 16), (7, 6, 2, 0), (9, 8, 4, 1), (10, 9, 1, 3), (6, 11, 5, 2), (8, 7, 0, 4), (11, 10, 3, 5), (14, 15, 16, 17), (13, 14, 17, 12), (8, 9, 15, 14), (7, 8, 14, 13), (9, 10, 16, 15), (6, 7, 13, 12), (29, 35, 30, 24), (28, 34, 35, 29), (25, 18, 20, 24), (27, 19, 22, 26), (28, 21, 19, 27), (24, 20, 23, 29), (26, 22, 18, 25), (29, 23, 21, 28), (32, 35, 34, 33), (31, 30, 35, 32), (26, 32, 33, 27), (25, 31, 32, 26), (27, 33, 34, 28), (24, 30, 31, 25), (0, 2, 20, 18), (1, 4, 22, 19), (3, 1, 19, 21), (2, 5, 23, 20), (4, 0, 18, 22), (5, 3, 21, 23)])
_uv = me_plane_008.uv_layers.new(name='UVMap')
_uv.uv.foreach_set('vector', [0.5, 0.9334, 0.009817, 0.9172, 0.009817, 0.9172, 0.5, 0.9334, 0.9902, 0.9172, 0.5, 0.9334, 0.5, 0.9334, 0.9902, 0.9172, 0.009817, 0.08218, 0.009817, 0.9172, 0.0, 1.0, 0.0, 0.0, 0.9902, 0.08218, 0.5, 0.0647, 0.5, 0.0, 1.0, 0.0, 0.9902, 0.9172, 0.9902, 0.08218, 1.0, 0.0, 1.0, 1.0, 0.009817, 0.9172, 0.5, 0.9334, 0.5, 1.0, 0.0, 1.0, 0.5, 0.0647, 0.009817, 0.08218, 0.0, 0.0, 0.5, 0.0, 0.5, 0.9334, 0.9902, 0.9172, 1.0, 1.0, 0.5, 1.0, 0.5, 0.0647, 0.9902, 0.08218, 0.9902, 0.9172, 0.5, 0.9334, 0.009817, 0.08218, 0.5, 0.0647, 0.5, 0.9334, 0.009817, 0.9172, 0.5, 0.0647, 0.9902, 0.08218, 0.9902, 0.08218, 0.5, 0.0647, 0.009817, 0.08218, 0.5, 0.0647, 0.5, 0.0647, 0.009817, 0.08218, 0.9902, 0.08218, 0.9902, 0.9172, 0.9902, 0.9172, 0.9902, 0.08218, 0.009817, 0.9172, 0.009817, 0.08218, 0.009817, 0.08218, 0.009817, 0.9172, 0.5, 0.9334, 0.5, 0.9334, 0.009817, 0.9172, 0.009817, 0.9172, 0.9902, 0.9172, 0.9902, 0.9172, 0.5, 0.9334, 0.5, 0.9334, 0.009817, 0.08218, 0.0, 0.0, 0.0, 1.0, 0.009817, 0.9172, 0.9902, 0.08218, 1.0, 0.0, 0.5, 0.0, 0.5, 0.0647, 0.9902, 0.9172, 1.0, 1.0, 1.0, 0.0, 0.9902, 0.08218, 0.009817, 0.9172, 0.0, 1.0, 0.5, 1.0, 0.5, 0.9334, 0.5, 0.0647, 0.5, 0.0, 0.0, 0.0, 0.009817, 0.08218, 0.5, 0.9334, 0.5, 1.0, 1.0, 1.0, 0.9902, 0.9172, 0.5, 0.0647, 0.5, 0.9334, 0.9902, 0.9172, 0.9902, 0.08218, 0.009817, 0.08218, 0.009817, 0.9172, 0.5, 0.9334, 0.5, 0.0647, 0.5, 0.0647, 0.5, 0.0647, 0.9902, 0.08218, 0.9902, 0.08218, 0.009817, 0.08218, 0.009817, 0.08218, 0.5, 0.0647, 0.5, 0.0647, 0.9902, 0.08218, 0.9902, 0.08218, 0.9902, 0.9172, 0.9902, 0.9172, 0.009817, 0.9172, 0.009817, 0.9172, 0.009817, 0.08218, 0.009817, 0.08218, 0.0, 0.0, 0.0, 1.0, 0.0, 1.0, 0.0, 0.0, 1.0, 0.0, 0.5, 0.0, 0.5, 0.0, 1.0, 0.0, 1.0, 1.0, 1.0, 0.0, 1.0, 0.0, 1.0, 1.0, 0.0, 1.0, 0.5, 1.0, 0.5, 1.0, 0.0, 1.0, 0.5, 0.0, 0.0, 0.0, 0.0, 0.0, 0.5, 0.0, 0.5, 1.0, 1.0, 1.0, 1.0, 1.0, 0.5, 1.0])
me_plane_008.materials.append(mat_material_004)
me_plane_008.use_remesh_fix_poles = True
me_plane_008.use_remesh_preserve_attributes = False
me_plane_008.use_mirror_vertex_groups = False
me_plane_008.update()
me_plane_009 = bpy.data.meshes.new('Plane.009')
me_plane_009.from_pydata([(-0.98, -0.2556, 0.01491), (0.98, -0.2556, 0.01491), (-0.98, -0.5108, 0.01491), (0.98, -0.5108, 0.01491), (0.0, -0.7062, 0.01491), (0.0, -1.034, 0.01491), (-0.9604, -0.4991, 0.01491), (-0.9606, -0.2857, 0.01491), (0.0, -0.7673, 0.05274), (0.9606, -0.2857, 0.01491), (0.9604, -0.4991, 0.01491), (0.0, -1.011, 0.01492), (-0.889, -0.5022, 0.01668), (-0.9027, -0.3429, 0.0535), (0.0, -0.7542, 0.05281), (0.9027, -0.3429, 0.0535), (0.889, -0.5022, 0.01668), (0.0, -0.9763, 0.01669), (-0.98, -0.2556, 0.05491), (0.98, -0.2556, 0.05491), (-0.98, -0.5108, 0.05491), (0.98, -0.5108, 0.05491), (0.0, -0.7062, 0.05491), (0.0, -1.034, 0.05491), (-0.9608, -0.4992, 0.05491), (-0.9608, -0.2856, 0.05491), (0.0, -0.7274, 0.05491), (0.9608, -0.2856, 0.05491), (0.9608, -0.4992, 0.05491), (0.0, -1.012, 0.05491), (-0.8897, -0.5031, 0.05666), (-0.8897, -0.3052, 0.05666), (0.0, -0.7144, 0.05666), (0.8897, -0.3052, 0.05666), (0.8897, -0.5031, 0.05666), (0.0, -0.9777, 0.05666)], [], [(11, 6, 12, 17), (10, 11, 17, 16), (7, 6, 2, 0), (9, 8, 4, 1), (10, 9, 1, 3), (6, 11, 5, 2), (8, 7, 0, 4), (11, 10, 3, 5), (14, 15, 16, 17), (13, 14, 17, 12), (8, 9, 15, 14), (7, 8, 14, 13), (9, 10, 16, 15), (6, 7, 13, 12), (29, 35, 30, 24), (28, 34, 35, 29), (25, 18, 20, 24), (27, 19, 22, 26), (28, 21, 19, 27), (24, 20, 23, 29), (26, 22, 18, 25), (29, 23, 21, 28), (32, 35, 34, 33), (31, 30, 35, 32), (26, 32, 33, 27), (25, 31, 32, 26), (27, 33, 34, 28), (24, 30, 31, 25), (0, 2, 20, 18), (1, 4, 22, 19), (3, 1, 19, 21), (2, 5, 23, 20), (4, 0, 18, 22), (5, 3, 21, 23)])
_uv = me_plane_009.uv_layers.new(name='UVMap')
_uv.uv.foreach_set('vector', [0.5, 0.9334, 0.009817, 0.9172, 0.009817, 0.9172, 0.5, 0.9334, 0.9902, 0.9172, 0.5, 0.9334, 0.5, 0.9334, 0.9902, 0.9172, 0.009817, 0.08218, 0.009817, 0.9172, 0.0, 1.0, 0.0, 0.0, 0.9902, 0.08218, 0.5, 0.0647, 0.5, 0.0, 1.0, 0.0, 0.9902, 0.9172, 0.9902, 0.08218, 1.0, 0.0, 1.0, 1.0, 0.009817, 0.9172, 0.5, 0.9334, 0.5, 1.0, 0.0, 1.0, 0.5, 0.0647, 0.009817, 0.08218, 0.0, 0.0, 0.5, 0.0, 0.5, 0.9334, 0.9902, 0.9172, 1.0, 1.0, 0.5, 1.0, 0.5, 0.0647, 0.9902, 0.08218, 0.9902, 0.9172, 0.5, 0.9334, 0.009817, 0.08218, 0.5, 0.0647, 0.5, 0.9334, 0.009817, 0.9172, 0.5, 0.0647, 0.9902, 0.08218, 0.9902, 0.08218, 0.5, 0.0647, 0.009817, 0.08218, 0.5, 0.0647, 0.5, 0.0647, 0.009817, 0.08218, 0.9902, 0.08218, 0.9902, 0.9172, 0.9902, 0.9172, 0.9902, 0.08218, 0.009817, 0.9172, 0.009817, 0.08218, 0.009817, 0.08218, 0.009817, 0.9172, 0.5, 0.9334, 0.5, 0.9334, 0.009817, 0.9172, 0.009817, 0.9172, 0.9902, 0.9172, 0.9902, 0.9172, 0.5, 0.9334, 0.5, 0.9334, 0.009817, 0.08218, 0.0, 0.0, 0.0, 1.0, 0.009817, 0.9172, 0.9902, 0.08218, 1.0, 0.0, 0.5, 0.0, 0.5, 0.0647, 0.9902, 0.9172, 1.0, 1.0, 1.0, 0.0, 0.9902, 0.08218, 0.009817, 0.9172, 0.0, 1.0, 0.5, 1.0, 0.5, 0.9334, 0.5, 0.0647, 0.5, 0.0, 0.0, 0.0, 0.009817, 0.08218, 0.5, 0.9334, 0.5, 1.0, 1.0, 1.0, 0.9902, 0.9172, 0.5, 0.0647, 0.5, 0.9334, 0.9902, 0.9172, 0.9902, 0.08218, 0.009817, 0.08218, 0.009817, 0.9172, 0.5, 0.9334, 0.5, 0.0647, 0.5, 0.0647, 0.5, 0.0647, 0.9902, 0.08218, 0.9902, 0.08218, 0.009817, 0.08218, 0.009817, 0.08218, 0.5, 0.0647, 0.5, 0.0647, 0.9902, 0.08218, 0.9902, 0.08218, 0.9902, 0.9172, 0.9902, 0.9172, 0.009817, 0.9172, 0.009817, 0.9172, 0.009817, 0.08218, 0.009817, 0.08218, 0.0, 0.0, 0.0, 1.0, 0.0, 1.0, 0.0, 0.0, 1.0, 0.0, 0.5, 0.0, 0.5, 0.0, 1.0, 0.0, 1.0, 1.0, 1.0, 0.0, 1.0, 0.0, 1.0, 1.0, 0.0, 1.0, 0.5, 1.0, 0.5, 1.0, 0.0, 1.0, 0.5, 0.0, 0.0, 0.0, 0.0, 0.0, 0.5, 0.0, 0.5, 1.0, 1.0, 1.0, 1.0, 1.0, 0.5, 1.0])
me_plane_009.materials.append(mat_material_004)
me_plane_009.use_remesh_fix_poles = True
me_plane_009.use_remesh_preserve_attributes = False
me_plane_009.use_mirror_vertex_groups = False
me_plane_009.update()
me_cube_001 = bpy.data.meshes.new('Cube.001')
me_cube_001.from_pydata([(-1.0, -1.0, -1.0), (-1.0, -1.0, 1.0), (-1.0, 1.0, -1.0), (-1.0, 1.0, 1.0), (1.0, -1.0, -1.0), (1.0, -1.0, 1.0), (1.0, 1.0, -1.0), (1.0, 1.0, 1.0), (-11.57, -1.0, 0.0), (-11.57, 1.0, 0.0), (-9.568, 1.0, 0.0), (-9.568, -1.0, 0.0)], [], [(8, 1, 3, 9), (9, 3, 7, 10), (10, 7, 5, 11), (11, 5, 1, 8), (2, 6, 4, 0), (7, 3, 1, 5), (4, 11, 8, 0), (6, 10, 11, 4), (2, 9, 10, 6), (0, 8, 9, 2)])
_uv = me_cube_001.uv_layers.new(name='UVMap')
_uv.uv.foreach_set('vector', [0.5, 0.0, 0.625, 0.0, 0.625, 0.25, 0.5, 0.25, 0.5, 0.25, 0.625, 0.25, 0.625, 0.5, 0.5, 0.5, 0.5, 0.5, 0.625, 0.5, 0.625, 0.75, 0.5, 0.75, 0.5, 0.75, 0.625, 0.75, 0.625, 1.0, 0.5, 1.0, 0.125, 0.5, 0.375, 0.5, 0.375, 0.75, 0.125, 0.75, 0.625, 0.5, 0.875, 0.5, 0.875, 0.75, 0.625, 0.75, 0.375, 0.75, 0.5, 0.75, 0.5, 1.0, 0.375, 1.0, 0.375, 0.5, 0.5, 0.5, 0.5, 0.75, 0.375, 0.75, 0.375, 0.25, 0.5, 0.25, 0.5, 0.5, 0.375, 0.5, 0.375, 0.0, 0.5, 0.0, 0.5, 0.25, 0.375, 0.25])
me_cube_001.materials.append(mat_material_001)
me_cube_001.use_remesh_fix_poles = True
me_cube_001.use_remesh_preserve_attributes = False
me_cube_001.use_mirror_vertex_groups = False
me_cube_001.update()
me_cube_002 = bpy.data.meshes.new('Cube.002')
me_cube_002.from_pydata([(-1.0, -1.0, -1.0), (-1.0, -1.0, 1.0), (-1.0, 1.0, -1.0), (-1.0, 1.0, 1.0), (1.0, -1.0, -1.0), (1.0, -1.0, 1.0), (1.0, 1.0, -1.0), (1.0, 1.0, 1.0), (9.568, -1.0, 0.0), (9.568, 1.0, 0.0), (11.57, 1.0, 0.0), (11.57, -1.0, 0.0)], [], [(8, 1, 3, 9), (9, 3, 7, 10), (10, 7, 5, 11), (11, 5, 1, 8), (2, 6, 4, 0), (7, 3, 1, 5), (4, 11, 8, 0), (6, 10, 11, 4), (2, 9, 10, 6), (0, 8, 9, 2)])
_uv = me_cube_002.uv_layers.new(name='UVMap')
_uv.uv.foreach_set('vector', [0.5, 0.0, 0.625, 0.0, 0.625, 0.25, 0.5, 0.25, 0.5, 0.25, 0.625, 0.25, 0.625, 0.5, 0.5, 0.5, 0.5, 0.5, 0.625, 0.5, 0.625, 0.75, 0.5, 0.75, 0.5, 0.75, 0.625, 0.75, 0.625, 1.0, 0.5, 1.0, 0.125, 0.5, 0.375, 0.5, 0.375, 0.75, 0.125, 0.75, 0.625, 0.5, 0.875, 0.5, 0.875, 0.75, 0.625, 0.75, 0.375, 0.75, 0.5, 0.75, 0.5, 1.0, 0.375, 1.0, 0.375, 0.5, 0.5, 0.5, 0.5, 0.75, 0.375, 0.75, 0.375, 0.25, 0.5, 0.25, 0.5, 0.5, 0.375, 0.5, 0.375, 0.0, 0.5, 0.0, 0.5, 0.25, 0.375, 0.25])
me_cube_002.materials.append(mat_material_001)
me_cube_002.use_remesh_fix_poles = True
me_cube_002.use_remesh_preserve_attributes = False
me_cube_002.use_mirror_vertex_groups = False
me_cube_002.update()
me_cube_005 = bpy.data.meshes.new('Cube.005')
me_cube_005.from_pydata([(-1.0, -1.0, -1.0), (-1.0, -1.0, 1.0), (-1.0, 1.0, -1.0), (-1.0, 1.0, 1.0), (1.0, -1.0, -1.0), (1.0, -1.0, 1.0), (1.0, 1.0, -1.0), (1.0, 1.0, 1.0), (-11.57, -1.0, 0.0), (-11.57, 1.0, 0.0), (-9.568, 1.0, 0.0), (-9.568, -1.0, 0.0)], [], [(8, 1, 3, 9), (9, 3, 7, 10), (10, 7, 5, 11), (11, 5, 1, 8), (2, 6, 4, 0), (7, 3, 1, 5), (4, 11, 8, 0), (6, 10, 11, 4), (2, 9, 10, 6), (0, 8, 9, 2)])
_uv = me_cube_005.uv_layers.new(name='UVMap')
_uv.uv.foreach_set('vector', [0.5, 0.0, 0.625, 0.0, 0.625, 0.25, 0.5, 0.25, 0.5, 0.25, 0.625, 0.25, 0.625, 0.5, 0.5, 0.5, 0.5, 0.5, 0.625, 0.5, 0.625, 0.75, 0.5, 0.75, 0.5, 0.75, 0.625, 0.75, 0.625, 1.0, 0.5, 1.0, 0.125, 0.5, 0.375, 0.5, 0.375, 0.75, 0.125, 0.75, 0.625, 0.5, 0.875, 0.5, 0.875, 0.75, 0.625, 0.75, 0.375, 0.75, 0.5, 0.75, 0.5, 1.0, 0.375, 1.0, 0.375, 0.5, 0.5, 0.5, 0.5, 0.75, 0.375, 0.75, 0.375, 0.25, 0.5, 0.25, 0.5, 0.5, 0.375, 0.5, 0.375, 0.0, 0.5, 0.0, 0.5, 0.25, 0.375, 0.25])
me_cube_005.materials.append(mat_material_001)
me_cube_005.use_remesh_fix_poles = True
me_cube_005.use_remesh_preserve_attributes = False
me_cube_005.use_mirror_vertex_groups = False
me_cube_005.update()
me_cube_004 = bpy.data.meshes.new('Cube.004')
me_cube_004.from_pydata([(-1.0, -1.0, -1.0), (-1.0, -1.0, 1.0), (-1.0, 1.0, -1.0), (-1.0, 1.0, 1.0), (1.0, -1.0, -1.0), (1.0, -1.0, 1.0), (1.0, 1.0, -1.0), (1.0, 1.0, 1.0), (9.568, -1.0, 0.0), (9.568, 1.0, 0.0), (11.57, 1.0, 0.0), (11.57, -1.0, 0.0)], [], [(8, 1, 3, 9), (9, 3, 7, 10), (10, 7, 5, 11), (11, 5, 1, 8), (2, 6, 4, 0), (7, 3, 1, 5), (4, 11, 8, 0), (6, 10, 11, 4), (2, 9, 10, 6), (0, 8, 9, 2)])
_uv = me_cube_004.uv_layers.new(name='UVMap')
_uv.uv.foreach_set('vector', [0.5, 0.0, 0.625, 0.0, 0.625, 0.25, 0.5, 0.25, 0.5, 0.25, 0.625, 0.25, 0.625, 0.5, 0.5, 0.5, 0.5, 0.5, 0.625, 0.5, 0.625, 0.75, 0.5, 0.75, 0.5, 0.75, 0.625, 0.75, 0.625, 1.0, 0.5, 1.0, 0.125, 0.5, 0.375, 0.5, 0.375, 0.75, 0.125, 0.75, 0.625, 0.5, 0.875, 0.5, 0.875, 0.75, 0.625, 0.75, 0.375, 0.75, 0.5, 0.75, 0.5, 1.0, 0.375, 1.0, 0.375, 0.5, 0.5, 0.5, 0.5, 0.75, 0.375, 0.75, 0.375, 0.25, 0.5, 0.25, 0.5, 0.5, 0.375, 0.5, 0.375, 0.0, 0.5, 0.0, 0.5, 0.25, 0.375, 0.25])
me_cube_004.materials.append(mat_material_001)
me_cube_004.use_remesh_fix_poles = True
me_cube_004.use_remesh_preserve_attributes = False
me_cube_004.use_mirror_vertex_groups = False
me_cube_004.update()
me_cube_006 = bpy.data.meshes.new('Cube.006')
me_cube_006.from_pydata([(-1.0, -1.0, -1.0), (-1.0, -1.0, 1.0), (-1.0, 1.0, -1.0), (-1.0, 1.0, 1.0), (1.0, -1.0, -1.0), (1.0, -1.0, 1.0), (1.0, 1.0, -1.0), (1.0, 1.0, 1.0)], [], [(0, 1, 3, 2), (2, 3, 7, 6), (6, 7, 5, 4), (4, 5, 1, 0), (2, 6, 4, 0), (7, 3, 1, 5)])
_uv = me_cube_006.uv_layers.new(name='UVMap')
_uv.uv.foreach_set('vector', [0.375, 0.0, 0.625, 0.0, 0.625, 0.25, 0.375, 0.25, 0.375, 0.25, 0.625, 0.25, 0.625, 0.5, 0.375, 0.5, 0.375, 0.5, 0.625, 0.5, 0.625, 0.75, 0.375, 0.75, 0.375, 0.75, 0.625, 0.75, 0.625, 1.0, 0.375, 1.0, 0.125, 0.5, 0.375, 0.5, 0.375, 0.75, 0.125, 0.75, 0.625, 0.5, 0.875, 0.5, 0.875, 0.75, 0.625, 0.75])
me_cube_006.materials.append(mat_material_001)
me_cube_006.use_remesh_fix_poles = True
me_cube_006.use_remesh_preserve_attributes = False
me_cube_006.use_mirror_vertex_groups = False
me_cube_006.update()
me_cube_008 = bpy.data.meshes.new('Cube.008')
me_cube_008.from_pydata([(-1.0, -1.0, -1.0), (-1.0, -1.0, 1.0), (-1.0, 1.0, -1.0), (-1.0, 1.0, 1.0), (1.0, -1.0, -1.0), (1.0, -1.0, 1.0), (1.0, 1.0, -1.0), (1.0, 1.0, 1.0)], [], [(0, 1, 3, 2), (2, 3, 7, 6), (6, 7, 5, 4), (4, 5, 1, 0), (2, 6, 4, 0), (7, 3, 1, 5)])
_uv = me_cube_008.uv_layers.new(name='UVMap')
_uv.uv.foreach_set('vector', [0.375, 0.0, 0.625, 0.0, 0.625, 0.25, 0.375, 0.25, 0.375, 0.25, 0.625, 0.25, 0.625, 0.5, 0.375, 0.5, 0.375, 0.5, 0.625, 0.5, 0.625, 0.75, 0.375, 0.75, 0.375, 0.75, 0.625, 0.75, 0.625, 1.0, 0.375, 1.0, 0.125, 0.5, 0.375, 0.5, 0.375, 0.75, 0.125, 0.75, 0.625, 0.5, 0.875, 0.5, 0.875, 0.75, 0.625, 0.75])
me_cube_008.materials.append(mat_material_001)
me_cube_008.use_remesh_fix_poles = True
me_cube_008.use_remesh_preserve_attributes = False
me_cube_008.use_mirror_vertex_groups = False
me_cube_008.update()
me_cylinder_002 = bpy.data.meshes.new('Cylinder.002')
me_cylinder_002.from_pydata([(4.375e-08, 0.5612, -0.9526), (4.375e-08, 0.5612, 0.9526), (0.3034, 0.4721, -0.9526), (0.3034, 0.4721, 0.9526), (0.5105, 0.2331, -0.9526), (0.5105, 0.2331, 0.9526), (0.5555, -0.07987, -0.9526), (0.5555, -0.07987, 0.9526), (0.4242, -0.3675, -0.9526), (0.4242, -0.3675, 0.9526), (0.1581, -0.5385, -0.9526), (0.1581, -0.5385, 0.9526), (-0.1581, -0.5385, -0.9526), (-0.1581, -0.5385, 0.9526), (-0.4242, -0.3675, -0.9526), (-0.4242, -0.3675, 0.9526), (-0.5555, -0.07987, -0.9526), (-0.5555, -0.07987, 0.9526), (-0.5105, 0.2331, -0.9526), (-0.5105, 0.2331, 0.9526), (-0.3034, 0.4721, -0.9526), (-0.3034, 0.4721, 0.9526)], [], [(3, 1, 21, 19, 17, 15, 13, 11, 9, 7, 5), (0, 2, 4, 6, 8, 10, 12, 14, 16, 18, 20)])
_uv = me_cylinder_002.uv_layers.new(name='UVMap')
_uv.uv.foreach_set('vector', [0.3264, 0.369, 0.25, 0.3914, 0.1736, 0.369, 0.1214, 0.3087, 0.11, 0.2299, 0.1431, 0.1574, 0.2102, 0.1143, 0.2898, 0.1143, 0.3569, 0.1574, 0.39, 0.2299, 0.3786, 0.3087, 0.75, 0.3914, 0.8264, 0.369, 0.8786, 0.3087, 0.89, 0.2299, 0.8569, 0.1574, 0.7898, 0.1143, 0.7102, 0.1143, 0.6431, 0.1574, 0.61, 0.2299, 0.6214, 0.3087, 0.6736, 0.369])
me_cylinder_002.materials.append(mat_material_004)
me_cylinder_002.use_remesh_fix_poles = True
me_cylinder_002.use_remesh_preserve_attributes = False
me_cylinder_002.use_mirror_vertex_groups = False
me_cylinder_002.update()

# ---- objects
ob_cylinder = bpy.data.objects.new('Cylinder', me_cylinder_001)
ob_plane = bpy.data.objects.new('Plane', me_plane)
ob_plane_001 = bpy.data.objects.new('Plane.001', me_plane_001)
ob_plane_002 = bpy.data.objects.new('Plane.002', me_plane_002)
ob_plane_004 = bpy.data.objects.new('Plane.004', me_plane_004)
ob_plane_003 = bpy.data.objects.new('Plane.003', me_plane_003)
ob_plane_005 = bpy.data.objects.new('Plane.005', me_plane_005)
ob_circle_001 = bpy.data.objects.new('Circle.001', me_circle_002)
ob_circle_002 = bpy.data.objects.new('Circle.002', me_circle_003)
ob_plane_006 = bpy.data.objects.new('Plane.006', me_plane_007)
ob_plane_007 = bpy.data.objects.new('Plane.007', me_plane_008)
ob_plane_008 = bpy.data.objects.new('Plane.008', me_plane_009)
ob_cube_001 = bpy.data.objects.new('Cube.001', me_cube_001)
ob_cube_002 = bpy.data.objects.new('Cube.002', me_cube_002)
ob_cube_004 = bpy.data.objects.new('Cube.004', me_cube_005)
ob_cube_003 = bpy.data.objects.new('Cube.003', me_cube_004)
ob_cube = bpy.data.objects.new('Cube', me_cube_006)
ob_cube_005 = bpy.data.objects.new('Cube.005', me_cube_008)
ob_cylinder_001 = bpy.data.objects.new('Cylinder.001', me_cylinder_002)

# ---- transforms, parenting, visibility, modifiers, constraints
ob_cylinder.location = (0.0003519, -0.3139, 0.1126)
ob_cylinder.rotation_euler = (-0.0, 1.571, 0.0)
ob_cylinder.scale = (0.0782, 0.0782, 0.2351)
ob_cylinder.lineart.crease_threshold = 0.0
_m = ob_cylinder.modifiers.new('Array', 'ARRAY')
_m.count = 12
_m.constant_offset_displace = (0.0, 0.0, 0.0)
_m.relative_offset_displace = (-3.725e-09, 1.1, 0.0)
ob_plane.location = (0.0003519, -0.2649, 0.1904)
ob_plane.scale = (0.2651, -0.06026, 0.1611)
ob_plane.lineart.crease_threshold = 0.0
_m = ob_plane.modifiers.new('Array', 'ARRAY')
_m.count = 16
_m.constant_offset_displace = (0.0, 0.0, 0.0)
_m.relative_offset_displace = (0.0, -1.0, 0.0)
ob_plane_001.location = (0.0003519, -0.3742, 0.1611)
ob_plane_001.rotation_euler = (0.5578, -0.0, 0.0)
ob_plane_001.scale = (0.2651, -0.06026, 0.1611)
ob_plane_001.lineart.crease_threshold = 0.0
ob_plane_002.location = (0.003491, -0.4053, 0.08006)
ob_plane_002.rotation_euler = (-1.013, -0.0, 0.0)
ob_plane_002.scale = (0.2651, -0.06026, 0.1611)
ob_plane_002.lineart.crease_threshold = 0.0
ob_plane_004.location = (0.0003519, 1.589, 0.06517)
ob_plane_004.rotation_euler = (0.5578, -0.0, 0.0)
ob_plane_004.scale = (0.2651, 0.06026, -0.1611)
ob_plane_004.lineart.crease_threshold = 0.0
ob_plane_003.location = (0.003491, 1.629, 0.1471)
ob_plane_003.rotation_euler = (-1.221, -0.0, 0.0)
ob_plane_003.scale = (0.2651, 0.06026, -0.1611)
ob_plane_003.lineart.crease_threshold = 0.0
ob_plane_005.location = (0.0003519, -0.3045, 0.02429)
ob_plane_005.scale = (0.2651, -0.06026, 0.1611)
ob_plane_005.lineart.crease_threshold = 0.0
_m = ob_plane_005.modifiers.new('Array', 'ARRAY')
_m.count = 16
_m.constant_offset_displace = (0.0, 0.0, 0.0)
_m.relative_offset_displace = (0.0, -1.0, 0.0)
ob_circle_001.location = (0.2941, 0.6069, 0.1126)
ob_circle_001.rotation_euler = (-0.0, 1.571, 0.0)
ob_circle_001.scale = (0.1022, 1.598, 0.28)
ob_circle_001.lineart.crease_threshold = 0.0
ob_circle_002.location = (-0.2939, 0.6069, 0.1126)
ob_circle_002.rotation_euler = (-0.0, 1.571, 0.0)
ob_circle_002.scale = (0.1022, 1.598, -0.28)
ob_circle_002.lineart.crease_threshold = 0.0
ob_plane_006.location = (0.0003519, -0.1937, 0.1993)
ob_plane_006.scale = (0.1918, 0.1165, 0.1165)
ob_plane_006.lineart.crease_threshold = 0.0
_m = ob_plane_006.modifiers.new('Array', 'ARRAY')
_m.count = 8
_m.constant_offset_displace = (0.0, 0.0, 0.0)
_m.relative_offset_displace = (0.0, 2.66, 0.0)
ob_plane_007.location = (0.0003519, 1.649, 0.0786)
ob_plane_007.rotation_euler = (-1.21, -0.0, 0.0)
ob_plane_007.scale = (0.1918, 0.1165, 0.1165)
ob_plane_007.lineart.crease_threshold = 0.0
_m = ob_plane_007.modifiers.new('Array', 'ARRAY')
_m.count = 1
_m.constant_offset_displace = (0.0, 0.0, 0.0)
_m.relative_offset_displace = (0.0, 2.7, 0.0)
ob_plane_008.location = (0.0003519, -0.442, 0.1461)
ob_plane_008.rotation_euler = (2.143, -0.0, 0.0)
ob_plane_008.scale = (0.1918, 0.1165, 0.1165)
ob_plane_008.lineart.crease_threshold = 0.0
_m = ob_plane_008.modifiers.new('Array', 'ARRAY')
_m.count = 1
_m.constant_offset_displace = (0.0, 0.0, 0.0)
_m.relative_offset_displace = (0.0, 2.7, 0.0)
ob_cube_001.location = (-0.2761, 1.519, -0.1997)
ob_cube_001.scale = (-0.01864, -0.06246, -0.2126)
ob_cube_001.lineart.crease_threshold = 0.0
ob_cube_002.location = (0.2725, 1.519, -0.1997)
ob_cube_002.scale = (-0.01864, -0.06246, -0.2126)
ob_cube_002.lineart.crease_threshold = 0.0
ob_cube_004.location = (-0.2761, -0.3065, -0.1997)
ob_cube_004.scale = (-0.01864, -0.06246, -0.2126)
ob_cube_004.lineart.crease_threshold = 0.0
ob_cube_003.location = (0.2725, -0.3065, -0.1997)
ob_cube_003.scale = (-0.01864, -0.06246, -0.2126)
ob_cube_003.lineart.crease_threshold = 0.0
ob_cube.location = (0.07552, 0.5688, -0.1994)
ob_cube.rotation_euler = (0.0, 0.7854, 0.0)
ob_cube.scale = (0.01159, -0.9004, 0.01159)
ob_cube.lineart.crease_threshold = 0.0
ob_cube_005.location = (-0.07861, 0.5688, -0.1994)
ob_cube_005.rotation_euler = (0.0, 0.7854, 0.0)
ob_cube_005.scale = (0.01159, -0.9004, 0.01159)
ob_cube_005.lineart.crease_threshold = 0.0
ob_cylinder_001.location = (0.0003519, -0.3139, 0.1126)
ob_cylinder_001.rotation_euler = (-0.0, 1.571, 0.0)
ob_cylinder_001.scale = (0.0782, 0.0782, 0.2351)
ob_cylinder_001.lineart.crease_threshold = 0.0
_m = ob_cylinder_001.modifiers.new('Array', 'ARRAY')
_m.count = 12
_m.constant_offset_displace = (0.0, 0.0, 0.0)
_m.relative_offset_displace = (0.0, 1.96, 0.0)

# ---- collection membership
col_collection.objects.link(ob_cylinder)
col_collection.objects.link(ob_plane)
col_collection.objects.link(ob_plane_001)
col_collection.objects.link(ob_plane_002)
col_collection.objects.link(ob_plane_004)
col_collection.objects.link(ob_plane_003)
col_collection.objects.link(ob_plane_005)
col_collection.objects.link(ob_circle_001)
col_collection.objects.link(ob_circle_002)
col_collection.objects.link(ob_plane_006)
col_collection.objects.link(ob_plane_007)
col_collection.objects.link(ob_plane_008)
col_collection.objects.link(ob_cube_001)
col_collection.objects.link(ob_cube_002)
col_collection.objects.link(ob_cube_004)
col_collection.objects.link(ob_cube_003)
col_collection.objects.link(ob_cube)
col_collection.objects.link(ob_cube_005)
col_collection.objects.link(ob_cylinder_001)

# ---- scene / render settings (as saved in the file)
scene.frame_start = 1; scene.frame_end = 250; scene.frame_set(1)
scene.render.engine = 'BLENDER_EEVEE_NEXT'
scene.cycles.use_denoising = False
scene.cycles.samples = 128
scene.cycles.sampling_pattern = 'TABULATED_SOBOL'
scene.cycles.use_adaptive_sampling = False
scene.cycles.use_light_tree = False
scene.view_settings.view_transform = 'Filmic'
bpy.context.view_layer.update()

# ---- added for rendering (the .blend has no active camera): camera
cam_auto = bpy.data.cameras.new('AutoCamera')
cam_auto.lens = 50.0
cam_auto.sensor_width = 36.0
cam_auto.clip_end = 1000.0
ob_auto_camera = bpy.data.objects.new('AutoCamera', cam_auto)
scene.collection.objects.link(ob_auto_camera)
ob_auto_camera.location = (2.15607, -1.98023, 1.62967)
ob_auto_camera.rotation_euler = (1.09748, -7.21219e-08, 0.694738)
scene.camera = ob_auto_camera
bpy.context.view_layer.update()
